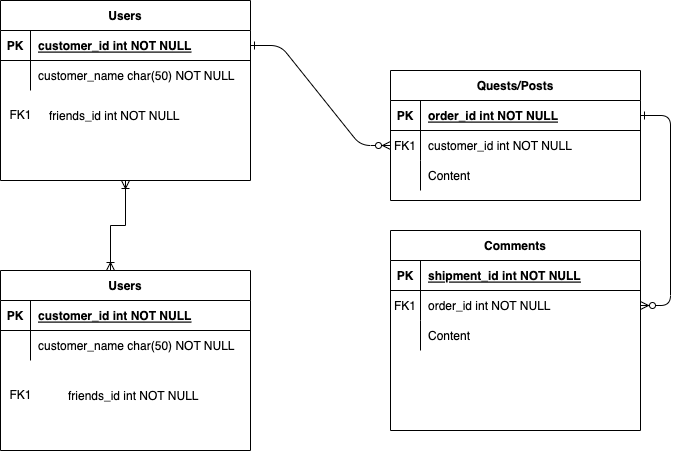

The diagram above was exported from draw.io. Its source (the exported page's mxGraphModel, read from the mxfile embedded in the PNG):
<mxGraphModel dx="946" dy="614" grid="1" gridSize="10" guides="1" tooltips="1" connect="1" arrows="1" fold="1" page="1" pageScale="1" pageWidth="850" pageHeight="1100" math="0" shadow="0" extFonts="Permanent Marker^https://fonts.googleapis.com/css?family=Permanent+Marker">
  <root>
    <mxCell id="0" />
    <mxCell id="1" parent="0" />
    <mxCell id="C-vyLk0tnHw3VtMMgP7b-1" value="" style="edgeStyle=entityRelationEdgeStyle;endArrow=ERzeroToMany;startArrow=ERone;endFill=1;startFill=0;" parent="1" source="C-vyLk0tnHw3VtMMgP7b-24" target="C-vyLk0tnHw3VtMMgP7b-6" edge="1">
      <mxGeometry width="100" height="100" relative="1" as="geometry">
        <mxPoint x="340" y="720" as="sourcePoint" />
        <mxPoint x="440" y="620" as="targetPoint" />
      </mxGeometry>
    </mxCell>
    <mxCell id="C-vyLk0tnHw3VtMMgP7b-12" value="" style="edgeStyle=entityRelationEdgeStyle;endArrow=ERzeroToMany;startArrow=ERone;endFill=1;startFill=0;" parent="1" source="C-vyLk0tnHw3VtMMgP7b-3" target="C-vyLk0tnHw3VtMMgP7b-17" edge="1">
      <mxGeometry width="100" height="100" relative="1" as="geometry">
        <mxPoint x="400" y="180" as="sourcePoint" />
        <mxPoint x="460" y="205" as="targetPoint" />
      </mxGeometry>
    </mxCell>
    <mxCell id="C-vyLk0tnHw3VtMMgP7b-2" value="Quests/Posts" style="shape=table;startSize=30;container=1;collapsible=1;childLayout=tableLayout;fixedRows=1;rowLines=0;fontStyle=1;align=center;resizeLast=1;" parent="1" vertex="1">
      <mxGeometry x="450" y="120" width="250" height="130" as="geometry" />
    </mxCell>
    <mxCell id="C-vyLk0tnHw3VtMMgP7b-3" value="" style="shape=partialRectangle;collapsible=0;dropTarget=0;pointerEvents=0;fillColor=none;points=[[0,0.5],[1,0.5]];portConstraint=eastwest;top=0;left=0;right=0;bottom=1;" parent="C-vyLk0tnHw3VtMMgP7b-2" vertex="1">
      <mxGeometry y="30" width="250" height="30" as="geometry" />
    </mxCell>
    <mxCell id="C-vyLk0tnHw3VtMMgP7b-4" value="PK" style="shape=partialRectangle;overflow=hidden;connectable=0;fillColor=none;top=0;left=0;bottom=0;right=0;fontStyle=1;" parent="C-vyLk0tnHw3VtMMgP7b-3" vertex="1">
      <mxGeometry width="30" height="30" as="geometry" />
    </mxCell>
    <mxCell id="C-vyLk0tnHw3VtMMgP7b-5" value="order_id int NOT NULL " style="shape=partialRectangle;overflow=hidden;connectable=0;fillColor=none;top=0;left=0;bottom=0;right=0;align=left;spacingLeft=6;fontStyle=5;" parent="C-vyLk0tnHw3VtMMgP7b-3" vertex="1">
      <mxGeometry x="30" width="220" height="30" as="geometry" />
    </mxCell>
    <mxCell id="C-vyLk0tnHw3VtMMgP7b-6" value="" style="shape=partialRectangle;collapsible=0;dropTarget=0;pointerEvents=0;fillColor=none;points=[[0,0.5],[1,0.5]];portConstraint=eastwest;top=0;left=0;right=0;bottom=0;" parent="C-vyLk0tnHw3VtMMgP7b-2" vertex="1">
      <mxGeometry y="60" width="250" height="30" as="geometry" />
    </mxCell>
    <mxCell id="C-vyLk0tnHw3VtMMgP7b-7" value="FK1" style="shape=partialRectangle;overflow=hidden;connectable=0;fillColor=none;top=0;left=0;bottom=0;right=0;" parent="C-vyLk0tnHw3VtMMgP7b-6" vertex="1">
      <mxGeometry width="30" height="30" as="geometry" />
    </mxCell>
    <mxCell id="C-vyLk0tnHw3VtMMgP7b-8" value="customer_id int NOT NULL" style="shape=partialRectangle;overflow=hidden;connectable=0;fillColor=none;top=0;left=0;bottom=0;right=0;align=left;spacingLeft=6;" parent="C-vyLk0tnHw3VtMMgP7b-6" vertex="1">
      <mxGeometry x="30" width="220" height="30" as="geometry" />
    </mxCell>
    <mxCell id="C-vyLk0tnHw3VtMMgP7b-9" value="" style="shape=partialRectangle;collapsible=0;dropTarget=0;pointerEvents=0;fillColor=none;points=[[0,0.5],[1,0.5]];portConstraint=eastwest;top=0;left=0;right=0;bottom=0;" parent="C-vyLk0tnHw3VtMMgP7b-2" vertex="1">
      <mxGeometry y="90" width="250" height="30" as="geometry" />
    </mxCell>
    <mxCell id="C-vyLk0tnHw3VtMMgP7b-10" value="" style="shape=partialRectangle;overflow=hidden;connectable=0;fillColor=none;top=0;left=0;bottom=0;right=0;" parent="C-vyLk0tnHw3VtMMgP7b-9" vertex="1">
      <mxGeometry width="30" height="30" as="geometry" />
    </mxCell>
    <mxCell id="C-vyLk0tnHw3VtMMgP7b-11" value="Content" style="shape=partialRectangle;overflow=hidden;connectable=0;fillColor=none;top=0;left=0;bottom=0;right=0;align=left;spacingLeft=6;" parent="C-vyLk0tnHw3VtMMgP7b-9" vertex="1">
      <mxGeometry x="30" width="220" height="30" as="geometry" />
    </mxCell>
    <mxCell id="C-vyLk0tnHw3VtMMgP7b-13" value="Comments" style="shape=table;startSize=30;container=1;collapsible=1;childLayout=tableLayout;fixedRows=1;rowLines=0;fontStyle=1;align=center;resizeLast=1;" parent="1" vertex="1">
      <mxGeometry x="450" y="280" width="250" height="200" as="geometry" />
    </mxCell>
    <mxCell id="C-vyLk0tnHw3VtMMgP7b-14" value="" style="shape=partialRectangle;collapsible=0;dropTarget=0;pointerEvents=0;fillColor=none;points=[[0,0.5],[1,0.5]];portConstraint=eastwest;top=0;left=0;right=0;bottom=1;" parent="C-vyLk0tnHw3VtMMgP7b-13" vertex="1">
      <mxGeometry y="30" width="250" height="30" as="geometry" />
    </mxCell>
    <mxCell id="C-vyLk0tnHw3VtMMgP7b-15" value="PK" style="shape=partialRectangle;overflow=hidden;connectable=0;fillColor=none;top=0;left=0;bottom=0;right=0;fontStyle=1;" parent="C-vyLk0tnHw3VtMMgP7b-14" vertex="1">
      <mxGeometry width="30" height="30" as="geometry">
        <mxRectangle width="30" height="30" as="alternateBounds" />
      </mxGeometry>
    </mxCell>
    <mxCell id="C-vyLk0tnHw3VtMMgP7b-16" value="shipment_id int NOT NULL " style="shape=partialRectangle;overflow=hidden;connectable=0;fillColor=none;top=0;left=0;bottom=0;right=0;align=left;spacingLeft=6;fontStyle=5;" parent="C-vyLk0tnHw3VtMMgP7b-14" vertex="1">
      <mxGeometry x="30" width="220" height="30" as="geometry">
        <mxRectangle width="220" height="30" as="alternateBounds" />
      </mxGeometry>
    </mxCell>
    <mxCell id="C-vyLk0tnHw3VtMMgP7b-17" value="" style="shape=partialRectangle;collapsible=0;dropTarget=0;pointerEvents=0;fillColor=none;points=[[0,0.5],[1,0.5]];portConstraint=eastwest;top=0;left=0;right=0;bottom=0;" parent="C-vyLk0tnHw3VtMMgP7b-13" vertex="1">
      <mxGeometry y="60" width="250" height="30" as="geometry" />
    </mxCell>
    <mxCell id="C-vyLk0tnHw3VtMMgP7b-18" value="FK1" style="shape=partialRectangle;overflow=hidden;connectable=0;fillColor=none;top=0;left=0;bottom=0;right=0;" parent="C-vyLk0tnHw3VtMMgP7b-17" vertex="1">
      <mxGeometry width="30" height="30" as="geometry">
        <mxRectangle width="30" height="30" as="alternateBounds" />
      </mxGeometry>
    </mxCell>
    <mxCell id="C-vyLk0tnHw3VtMMgP7b-19" value="order_id int NOT NULL" style="shape=partialRectangle;overflow=hidden;connectable=0;fillColor=none;top=0;left=0;bottom=0;right=0;align=left;spacingLeft=6;" parent="C-vyLk0tnHw3VtMMgP7b-17" vertex="1">
      <mxGeometry x="30" width="220" height="30" as="geometry">
        <mxRectangle width="220" height="30" as="alternateBounds" />
      </mxGeometry>
    </mxCell>
    <mxCell id="C-vyLk0tnHw3VtMMgP7b-20" value="" style="shape=partialRectangle;collapsible=0;dropTarget=0;pointerEvents=0;fillColor=none;points=[[0,0.5],[1,0.5]];portConstraint=eastwest;top=0;left=0;right=0;bottom=0;" parent="C-vyLk0tnHw3VtMMgP7b-13" vertex="1">
      <mxGeometry y="90" width="250" height="30" as="geometry" />
    </mxCell>
    <mxCell id="C-vyLk0tnHw3VtMMgP7b-21" value="" style="shape=partialRectangle;overflow=hidden;connectable=0;fillColor=none;top=0;left=0;bottom=0;right=0;" parent="C-vyLk0tnHw3VtMMgP7b-20" vertex="1">
      <mxGeometry width="30" height="30" as="geometry">
        <mxRectangle width="30" height="30" as="alternateBounds" />
      </mxGeometry>
    </mxCell>
    <mxCell id="C-vyLk0tnHw3VtMMgP7b-22" value="Content" style="shape=partialRectangle;overflow=hidden;connectable=0;fillColor=none;top=0;left=0;bottom=0;right=0;align=left;spacingLeft=6;" parent="C-vyLk0tnHw3VtMMgP7b-20" vertex="1">
      <mxGeometry x="30" width="220" height="30" as="geometry">
        <mxRectangle width="220" height="30" as="alternateBounds" />
      </mxGeometry>
    </mxCell>
    <mxCell id="bMZ_nj6kJKoh1C74F_Da-2" style="edgeStyle=orthogonalEdgeStyle;rounded=0;orthogonalLoop=1;jettySize=auto;html=1;exitX=0.5;exitY=1;exitDx=0;exitDy=0;startArrow=ERoneToMany;startFill=0;endArrow=ERoneToMany;endFill=0;" edge="1" parent="1" source="C-vyLk0tnHw3VtMMgP7b-23">
      <mxGeometry relative="1" as="geometry">
        <mxPoint x="170" y="320" as="targetPoint" />
      </mxGeometry>
    </mxCell>
    <mxCell id="C-vyLk0tnHw3VtMMgP7b-23" value="Users" style="shape=table;startSize=30;container=1;collapsible=1;childLayout=tableLayout;fixedRows=1;rowLines=0;fontStyle=1;align=center;resizeLast=1;" parent="1" vertex="1">
      <mxGeometry x="60" y="50" width="250" height="180" as="geometry" />
    </mxCell>
    <mxCell id="C-vyLk0tnHw3VtMMgP7b-24" value="" style="shape=partialRectangle;collapsible=0;dropTarget=0;pointerEvents=0;fillColor=none;points=[[0,0.5],[1,0.5]];portConstraint=eastwest;top=0;left=0;right=0;bottom=1;" parent="C-vyLk0tnHw3VtMMgP7b-23" vertex="1">
      <mxGeometry y="30" width="250" height="30" as="geometry" />
    </mxCell>
    <mxCell id="C-vyLk0tnHw3VtMMgP7b-25" value="PK" style="shape=partialRectangle;overflow=hidden;connectable=0;fillColor=none;top=0;left=0;bottom=0;right=0;fontStyle=1;" parent="C-vyLk0tnHw3VtMMgP7b-24" vertex="1">
      <mxGeometry width="30" height="30" as="geometry">
        <mxRectangle width="30" height="30" as="alternateBounds" />
      </mxGeometry>
    </mxCell>
    <mxCell id="C-vyLk0tnHw3VtMMgP7b-26" value="customer_id int NOT NULL " style="shape=partialRectangle;overflow=hidden;connectable=0;fillColor=none;top=0;left=0;bottom=0;right=0;align=left;spacingLeft=6;fontStyle=5;" parent="C-vyLk0tnHw3VtMMgP7b-24" vertex="1">
      <mxGeometry x="30" width="220" height="30" as="geometry">
        <mxRectangle width="220" height="30" as="alternateBounds" />
      </mxGeometry>
    </mxCell>
    <mxCell id="C-vyLk0tnHw3VtMMgP7b-27" value="" style="shape=partialRectangle;collapsible=0;dropTarget=0;pointerEvents=0;fillColor=none;points=[[0,0.5],[1,0.5]];portConstraint=eastwest;top=0;left=0;right=0;bottom=0;" parent="C-vyLk0tnHw3VtMMgP7b-23" vertex="1">
      <mxGeometry y="60" width="250" height="30" as="geometry" />
    </mxCell>
    <mxCell id="C-vyLk0tnHw3VtMMgP7b-28" value="" style="shape=partialRectangle;overflow=hidden;connectable=0;fillColor=none;top=0;left=0;bottom=0;right=0;" parent="C-vyLk0tnHw3VtMMgP7b-27" vertex="1">
      <mxGeometry width="30" height="30" as="geometry">
        <mxRectangle width="30" height="30" as="alternateBounds" />
      </mxGeometry>
    </mxCell>
    <mxCell id="C-vyLk0tnHw3VtMMgP7b-29" value="customer_name char(50) NOT NULL" style="shape=partialRectangle;overflow=hidden;connectable=0;fillColor=none;top=0;left=0;bottom=0;right=0;align=left;spacingLeft=6;" parent="C-vyLk0tnHw3VtMMgP7b-27" vertex="1">
      <mxGeometry x="30" width="220" height="30" as="geometry">
        <mxRectangle width="220" height="30" as="alternateBounds" />
      </mxGeometry>
    </mxCell>
    <mxCell id="bMZ_nj6kJKoh1C74F_Da-1" value="friends_id int NOT NULL" style="shape=partialRectangle;overflow=hidden;connectable=0;fillColor=none;top=0;left=0;bottom=0;right=0;align=left;spacingLeft=6;" vertex="1" parent="1">
      <mxGeometry x="101" y="150" width="220" height="30" as="geometry">
        <mxRectangle width="220" height="30" as="alternateBounds" />
      </mxGeometry>
    </mxCell>
    <mxCell id="bMZ_nj6kJKoh1C74F_Da-3" value="Users" style="shape=table;startSize=30;container=1;collapsible=1;childLayout=tableLayout;fixedRows=1;rowLines=0;fontStyle=1;align=center;resizeLast=1;" vertex="1" parent="1">
      <mxGeometry x="60" y="320" width="250" height="180" as="geometry" />
    </mxCell>
    <mxCell id="bMZ_nj6kJKoh1C74F_Da-4" value="" style="shape=partialRectangle;collapsible=0;dropTarget=0;pointerEvents=0;fillColor=none;points=[[0,0.5],[1,0.5]];portConstraint=eastwest;top=0;left=0;right=0;bottom=1;" vertex="1" parent="bMZ_nj6kJKoh1C74F_Da-3">
      <mxGeometry y="30" width="250" height="30" as="geometry" />
    </mxCell>
    <mxCell id="bMZ_nj6kJKoh1C74F_Da-5" value="PK" style="shape=partialRectangle;overflow=hidden;connectable=0;fillColor=none;top=0;left=0;bottom=0;right=0;fontStyle=1;" vertex="1" parent="bMZ_nj6kJKoh1C74F_Da-4">
      <mxGeometry width="30" height="30" as="geometry">
        <mxRectangle width="30" height="30" as="alternateBounds" />
      </mxGeometry>
    </mxCell>
    <mxCell id="bMZ_nj6kJKoh1C74F_Da-6" value="customer_id int NOT NULL " style="shape=partialRectangle;overflow=hidden;connectable=0;fillColor=none;top=0;left=0;bottom=0;right=0;align=left;spacingLeft=6;fontStyle=5;" vertex="1" parent="bMZ_nj6kJKoh1C74F_Da-4">
      <mxGeometry x="30" width="220" height="30" as="geometry">
        <mxRectangle width="220" height="30" as="alternateBounds" />
      </mxGeometry>
    </mxCell>
    <mxCell id="bMZ_nj6kJKoh1C74F_Da-7" value="" style="shape=partialRectangle;collapsible=0;dropTarget=0;pointerEvents=0;fillColor=none;points=[[0,0.5],[1,0.5]];portConstraint=eastwest;top=0;left=0;right=0;bottom=0;" vertex="1" parent="bMZ_nj6kJKoh1C74F_Da-3">
      <mxGeometry y="60" width="250" height="30" as="geometry" />
    </mxCell>
    <mxCell id="bMZ_nj6kJKoh1C74F_Da-8" value="" style="shape=partialRectangle;overflow=hidden;connectable=0;fillColor=none;top=0;left=0;bottom=0;right=0;" vertex="1" parent="bMZ_nj6kJKoh1C74F_Da-7">
      <mxGeometry width="30" height="30" as="geometry">
        <mxRectangle width="30" height="30" as="alternateBounds" />
      </mxGeometry>
    </mxCell>
    <mxCell id="bMZ_nj6kJKoh1C74F_Da-9" value="customer_name char(50) NOT NULL" style="shape=partialRectangle;overflow=hidden;connectable=0;fillColor=none;top=0;left=0;bottom=0;right=0;align=left;spacingLeft=6;" vertex="1" parent="bMZ_nj6kJKoh1C74F_Da-7">
      <mxGeometry x="30" width="220" height="30" as="geometry">
        <mxRectangle width="220" height="30" as="alternateBounds" />
      </mxGeometry>
    </mxCell>
    <mxCell id="bMZ_nj6kJKoh1C74F_Da-10" value="FK1" style="text;html=1;align=center;verticalAlign=middle;resizable=0;points=[];autosize=1;strokeColor=none;fillColor=none;" vertex="1" parent="1">
      <mxGeometry x="60" y="155" width="40" height="20" as="geometry" />
    </mxCell>
    <mxCell id="bMZ_nj6kJKoh1C74F_Da-11" value="FK1" style="text;html=1;align=center;verticalAlign=middle;resizable=0;points=[];autosize=1;strokeColor=none;fillColor=none;" vertex="1" parent="1">
      <mxGeometry x="60" y="435" width="40" height="20" as="geometry" />
    </mxCell>
    <mxCell id="bMZ_nj6kJKoh1C74F_Da-12" value="friends_id int NOT NULL" style="shape=partialRectangle;overflow=hidden;connectable=0;fillColor=none;top=0;left=0;bottom=0;right=0;align=left;spacingLeft=6;" vertex="1" parent="1">
      <mxGeometry x="120" y="430" width="140" height="30" as="geometry">
        <mxRectangle width="220" height="30" as="alternateBounds" />
      </mxGeometry>
    </mxCell>
  </root>
</mxGraphModel>